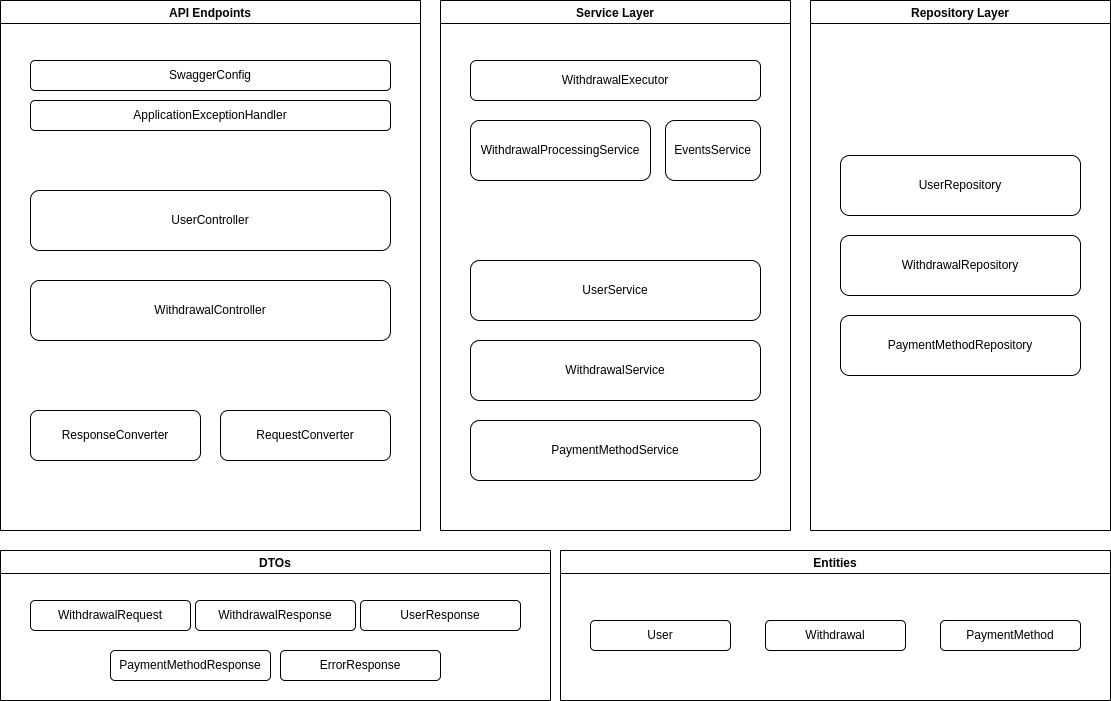

The diagram above was exported from draw.io. Its source (the exported page's mxGraphModel, read from the mxfile embedded in the PNG):
<mxGraphModel dx="2200" dy="773" grid="1" gridSize="10" guides="1" tooltips="1" connect="1" arrows="1" fold="1" page="1" pageScale="1" pageWidth="850" pageHeight="1100" math="0" shadow="0">
  <root>
    <mxCell id="0" />
    <mxCell id="1" parent="0" />
    <mxCell id="l8jLrJ0ECeu9-G2qzEnq-28" value="API Endpoints" style="swimlane;" vertex="1" parent="1">
      <mxGeometry x="-340" y="330" width="420" height="530" as="geometry" />
    </mxCell>
    <mxCell id="l8jLrJ0ECeu9-G2qzEnq-1" value="UserController" style="rounded=1;whiteSpace=wrap;html=1;" vertex="1" parent="l8jLrJ0ECeu9-G2qzEnq-28">
      <mxGeometry x="30" y="190" width="360" height="60" as="geometry" />
    </mxCell>
    <mxCell id="l8jLrJ0ECeu9-G2qzEnq-2" value="WithdrawalController" style="rounded=1;whiteSpace=wrap;html=1;" vertex="1" parent="l8jLrJ0ECeu9-G2qzEnq-28">
      <mxGeometry x="30" y="280" width="360" height="60" as="geometry" />
    </mxCell>
    <mxCell id="l8jLrJ0ECeu9-G2qzEnq-12" value="SwaggerConfig" style="rounded=1;whiteSpace=wrap;html=1;" vertex="1" parent="l8jLrJ0ECeu9-G2qzEnq-28">
      <mxGeometry x="30" y="60" width="360" height="30" as="geometry" />
    </mxCell>
    <mxCell id="l8jLrJ0ECeu9-G2qzEnq-18" value="ResponseConverter" style="rounded=1;whiteSpace=wrap;html=1;" vertex="1" parent="l8jLrJ0ECeu9-G2qzEnq-28">
      <mxGeometry x="30" y="410" width="170" height="50" as="geometry" />
    </mxCell>
    <mxCell id="l8jLrJ0ECeu9-G2qzEnq-17" value="RequestConverter" style="rounded=1;whiteSpace=wrap;html=1;" vertex="1" parent="l8jLrJ0ECeu9-G2qzEnq-28">
      <mxGeometry x="220" y="410" width="170" height="50" as="geometry" />
    </mxCell>
    <mxCell id="l8jLrJ0ECeu9-G2qzEnq-24" value="ApplicationExceptionHandler" style="rounded=1;whiteSpace=wrap;html=1;" vertex="1" parent="l8jLrJ0ECeu9-G2qzEnq-28">
      <mxGeometry x="30" y="100" width="360" height="30" as="geometry" />
    </mxCell>
    <mxCell id="l8jLrJ0ECeu9-G2qzEnq-43" value="Service Layer" style="swimlane;" vertex="1" parent="1">
      <mxGeometry x="100" y="330" width="350" height="530" as="geometry" />
    </mxCell>
    <mxCell id="l8jLrJ0ECeu9-G2qzEnq-3" value="UserService" style="rounded=1;whiteSpace=wrap;html=1;" vertex="1" parent="l8jLrJ0ECeu9-G2qzEnq-43">
      <mxGeometry x="30" y="260" width="290" height="60" as="geometry" />
    </mxCell>
    <mxCell id="l8jLrJ0ECeu9-G2qzEnq-4" value="WithdrawalService" style="rounded=1;whiteSpace=wrap;html=1;" vertex="1" parent="l8jLrJ0ECeu9-G2qzEnq-43">
      <mxGeometry x="30" y="340" width="290" height="60" as="geometry" />
    </mxCell>
    <mxCell id="l8jLrJ0ECeu9-G2qzEnq-9" value="PaymentMethodService" style="rounded=1;whiteSpace=wrap;html=1;" vertex="1" parent="l8jLrJ0ECeu9-G2qzEnq-43">
      <mxGeometry x="30" y="420" width="290" height="60" as="geometry" />
    </mxCell>
    <mxCell id="l8jLrJ0ECeu9-G2qzEnq-23" value="WithdrawalExecutor" style="rounded=1;whiteSpace=wrap;html=1;" vertex="1" parent="l8jLrJ0ECeu9-G2qzEnq-43">
      <mxGeometry x="30" y="60" width="290" height="40" as="geometry" />
    </mxCell>
    <mxCell id="l8jLrJ0ECeu9-G2qzEnq-25" value="EventsService" style="rounded=1;whiteSpace=wrap;html=1;" vertex="1" parent="l8jLrJ0ECeu9-G2qzEnq-43">
      <mxGeometry x="225" y="120" width="95" height="60" as="geometry" />
    </mxCell>
    <mxCell id="l8jLrJ0ECeu9-G2qzEnq-26" value="WithdrawalProcessingService" style="rounded=1;whiteSpace=wrap;html=1;" vertex="1" parent="l8jLrJ0ECeu9-G2qzEnq-43">
      <mxGeometry x="30" y="120" width="180" height="60" as="geometry" />
    </mxCell>
    <mxCell id="l8jLrJ0ECeu9-G2qzEnq-44" value="DTOs" style="swimlane;" vertex="1" parent="1">
      <mxGeometry x="-340" y="880" width="550" height="150" as="geometry" />
    </mxCell>
    <mxCell id="l8jLrJ0ECeu9-G2qzEnq-19" value="WithdrawalRequest" style="rounded=1;whiteSpace=wrap;html=1;" vertex="1" parent="l8jLrJ0ECeu9-G2qzEnq-44">
      <mxGeometry x="30" y="50" width="160" height="30" as="geometry" />
    </mxCell>
    <mxCell id="l8jLrJ0ECeu9-G2qzEnq-22" value="WithdrawalResponse" style="rounded=1;whiteSpace=wrap;html=1;" vertex="1" parent="l8jLrJ0ECeu9-G2qzEnq-44">
      <mxGeometry x="195" y="50" width="160" height="30" as="geometry" />
    </mxCell>
    <mxCell id="l8jLrJ0ECeu9-G2qzEnq-16" value="UserResponse" style="rounded=1;whiteSpace=wrap;html=1;" vertex="1" parent="l8jLrJ0ECeu9-G2qzEnq-44">
      <mxGeometry x="360" y="50" width="160" height="30" as="geometry" />
    </mxCell>
    <mxCell id="l8jLrJ0ECeu9-G2qzEnq-21" value="PaymentMethodResponse" style="rounded=1;whiteSpace=wrap;html=1;" vertex="1" parent="l8jLrJ0ECeu9-G2qzEnq-44">
      <mxGeometry x="110" y="100" width="160" height="30" as="geometry" />
    </mxCell>
    <mxCell id="l8jLrJ0ECeu9-G2qzEnq-20" value="ErrorResponse" style="rounded=1;whiteSpace=wrap;html=1;" vertex="1" parent="l8jLrJ0ECeu9-G2qzEnq-44">
      <mxGeometry x="280" y="100" width="160" height="30" as="geometry" />
    </mxCell>
    <mxCell id="l8jLrJ0ECeu9-G2qzEnq-45" value="Entities" style="swimlane;" vertex="1" parent="1">
      <mxGeometry x="220" y="880" width="550" height="150" as="geometry" />
    </mxCell>
    <mxCell id="l8jLrJ0ECeu9-G2qzEnq-13" value="User" style="rounded=1;whiteSpace=wrap;html=1;" vertex="1" parent="l8jLrJ0ECeu9-G2qzEnq-45">
      <mxGeometry x="30" y="70" width="140" height="30" as="geometry" />
    </mxCell>
    <mxCell id="l8jLrJ0ECeu9-G2qzEnq-15" value="Withdrawal" style="rounded=1;whiteSpace=wrap;html=1;" vertex="1" parent="l8jLrJ0ECeu9-G2qzEnq-45">
      <mxGeometry x="205" y="70" width="140" height="30" as="geometry" />
    </mxCell>
    <mxCell id="l8jLrJ0ECeu9-G2qzEnq-14" value="PaymentMethod" style="rounded=1;whiteSpace=wrap;html=1;" vertex="1" parent="l8jLrJ0ECeu9-G2qzEnq-45">
      <mxGeometry x="380" y="70" width="140" height="30" as="geometry" />
    </mxCell>
    <mxCell id="l8jLrJ0ECeu9-G2qzEnq-47" value="Repository Layer" style="swimlane;" vertex="1" parent="1">
      <mxGeometry x="470" y="330" width="300" height="530" as="geometry" />
    </mxCell>
    <mxCell id="l8jLrJ0ECeu9-G2qzEnq-5" value="UserRepository" style="rounded=1;whiteSpace=wrap;html=1;" vertex="1" parent="l8jLrJ0ECeu9-G2qzEnq-47">
      <mxGeometry x="30" y="155" width="240" height="60" as="geometry" />
    </mxCell>
    <mxCell id="l8jLrJ0ECeu9-G2qzEnq-6" value="WithdrawalRepository" style="rounded=1;whiteSpace=wrap;html=1;" vertex="1" parent="l8jLrJ0ECeu9-G2qzEnq-47">
      <mxGeometry x="30" y="235" width="240" height="60" as="geometry" />
    </mxCell>
    <mxCell id="l8jLrJ0ECeu9-G2qzEnq-10" value="PaymentMethodRepository" style="rounded=1;whiteSpace=wrap;html=1;" vertex="1" parent="l8jLrJ0ECeu9-G2qzEnq-47">
      <mxGeometry x="30" y="315" width="240" height="60" as="geometry" />
    </mxCell>
  </root>
</mxGraphModel>